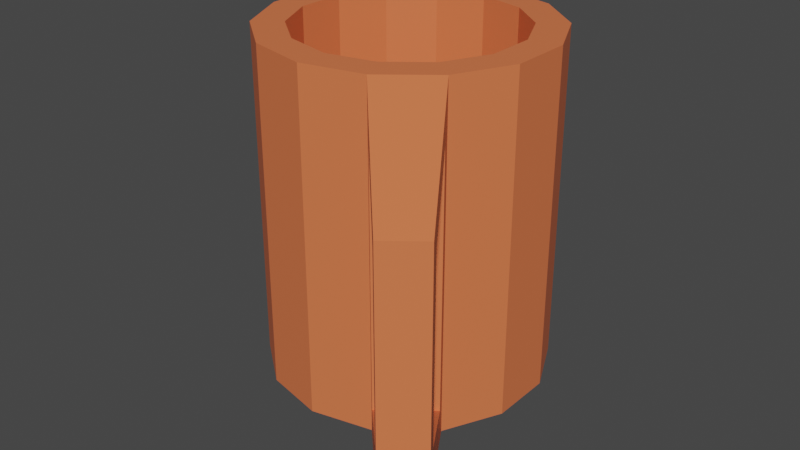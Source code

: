 # Source: Cup.blend  (saved by Blender 2.82.7; exported with 4.5.12 LTS)
import bpy
from mathutils import Matrix  # noqa: F401  (used for matrix-valued properties, if any)

bpy.ops.wm.read_factory_settings(use_empty=True)
scene = bpy.context.scene
scene.name = 'Scene'

# ---- collections
col_x = bpy.data.collections.new('Внутреннее'); scene.collection.children.link(col_x)

# ---- materials (node trees are filled in below, after node groups)
mat_material_009 = bpy.data.materials.new('Material.009')
mat_material_009.use_transparent_shadow = False
mat_material_009.roughness = 0.25

# ---- material node trees
mat_material_009.use_nodes = True; mat_material_009.node_tree.nodes.clear()
_N = mat_material_009.node_tree.nodes; _L = mat_material_009.node_tree.links
n0 = _N.new('ShaderNodeOutputMaterial'); n0.name = 'Material Output'; n0.location = (300, 300)
n1 = _N.new('ShaderNodeBsdfPrincipled'); n1.name = 'Principled BSDF'; n1.location = (10, 300)
n1.distribution = 'GGX'
n1.subsurface_method = 'BURLEY'
n1.inputs[0].default_value = (0.8, 0.1812, 0.067, 1.0)
n1.inputs[3].default_value = 1.45
n1.inputs[27].default_value = (0.0, 0.0, 0.0, 1.0)
n1.inputs[28].default_value = 1.0
_L.new(n1.outputs[0], n0.inputs[0])
n0.is_active_output = True

# ---- world
world_world = bpy.data.worlds.new('World'); scene.world = world_world
world_world.use_nodes = True; world_world.node_tree.nodes.clear()
_N = world_world.node_tree.nodes; _L = world_world.node_tree.links
n0 = _N.new('ShaderNodeOutputWorld'); n0.name = 'World Output'; n0.location = (300, 300)
n1 = _N.new('ShaderNodeBackground'); n1.name = 'Background'; n1.location = (10, 300)
n1.inputs[0].default_value = (0.05088, 0.05088, 0.05088, 1.0)
_L.new(n1.outputs[0], n0.inputs[0])
n0.is_active_output = True
world_world.color = (0.05088, 0.05088, 0.05088)
world_world.use_sun_shadow = False
world_world.sun_shadow_jitter_overblur = 0.0

# ---- meshes
me_cylinder_006 = bpy.data.meshes.new('Cylinder.006')
me_cylinder_006.from_pydata([(-0.1355, 1.918, -9.298e-06), (-0.1355, 1.545, 0.4724), (0.6012, 1.75, -9.298e-06), (0.439, 1.413, 0.4724), (1.192, 1.279, -9.298e-06), (0.8997, 1.046, 0.4724), (1.52, 0.5983, -9.298e-06), (1.155, 0.5151, 0.4724), (1.52, -0.1574, -9.298e-06), (1.155, -0.07419, 0.4724), (1.408, -1.152, 0.5503), (1.408, -1.152, 3.521), (0.8587, -1.59, 0.5503), (0.8587, -1.59, 3.521), (-0.1355, -1.477, -9.298e-06), (-0.1355, -1.104, 0.4724), (-0.8722, -1.309, -9.298e-06), (-0.71, -0.9726, 0.4724), (-1.463, -0.8382, -9.298e-06), (-1.171, -0.6051, 0.4724), (-1.791, -0.1574, -9.298e-06), (-1.426, -0.07419, 0.4724), (-1.791, 0.5983, -9.298e-06), (-1.426, 0.5151, 0.4724), (-1.463, 1.279, 0.0), (-1.171, 1.046, 0.4724), (-0.8722, 1.75, -9.298e-06), (-0.71, 1.413, 0.4724), (2.063, -2.103, 3.085), (2.063, -2.103, 0.9864), (1.641, -2.44, 0.9864), (1.641, -2.44, 3.085), (0.439, -0.9726, 0.4724), (0.6012, -1.309, -9.298e-06), (1.898, -2.72, 3.348), (1.898, -2.72, 0.7232), (0.8997, -0.6051, 0.4724), (1.192, -0.8382, -9.298e-06), (2.279, -2.417, 3.348), (2.279, -2.417, 0.7232), (0.6012, 1.75, 4.071), (-0.1355, 1.918, 4.071), (1.192, 1.279, 4.071), (1.52, 0.5983, 4.071), (1.52, -0.1574, 4.071), (1.192, -0.8382, 4.071), (0.6012, -1.309, 4.071), (-0.1355, -1.477, 4.071), (-0.8722, -1.309, 4.071), (-1.463, -0.8382, 4.071), (-1.791, -0.1574, 4.071), (-1.791, 0.5983, 4.071), (-1.463, 1.279, 4.071), (-0.8722, 1.75, 4.071), (0.439, 1.413, 4.071), (-0.1355, 1.545, 4.071), (0.8997, 1.046, 4.071), (1.155, 0.5151, 4.071), (1.155, -0.07419, 4.071), (0.8997, -0.6051, 4.071), (0.439, -0.9726, 4.071), (-0.1355, -1.104, 4.071), (-0.71, -0.9726, 4.071), (-1.171, -0.6051, 4.071), (-1.426, -0.07419, 4.071), (-1.426, 0.5151, 4.071), (-1.171, 1.046, 4.071), (-0.71, 1.413, 4.071)], [], [(0, 41, 40, 2), (2, 40, 42, 4), (4, 42, 43, 6), (6, 43, 44, 8), (8, 44, 45, 37), (12, 10, 11, 13), (33, 46, 47, 14), (14, 47, 48, 16), (16, 48, 49, 18), (18, 49, 50, 20), (20, 50, 51, 22), (22, 51, 52, 24), (3, 1, 27, 25, 23, 21, 19, 17, 15, 32, 36, 9, 7, 5), (24, 52, 53, 26), (26, 53, 41, 0), (0, 2, 4, 6, 8, 37, 33, 14, 16, 18, 20, 22, 24, 26), (39, 38, 34, 35), (33, 37, 39, 35), (45, 46, 34, 38), (30, 29, 10, 12), (12, 13, 46, 33), (31, 30, 35, 34), (30, 12, 33, 35), (13, 31, 34, 46), (11, 10, 37, 45), (29, 28, 38, 39), (10, 29, 39, 37), (28, 11, 45, 38), (30, 31, 28, 29), (13, 11, 28, 31), (55, 54, 40, 41), (54, 56, 42, 40), (56, 57, 43, 42), (57, 58, 44, 43), (58, 59, 45, 44), (59, 60, 46, 45), (60, 61, 47, 46), (61, 62, 48, 47), (62, 63, 49, 48), (63, 64, 50, 49), (64, 65, 51, 50), (65, 66, 52, 51), (66, 67, 53, 52), (67, 55, 41, 53), (1, 3, 54, 55), (3, 5, 56, 54), (5, 7, 57, 56), (7, 9, 58, 57), (9, 36, 59, 58), (36, 32, 60, 59), (32, 15, 61, 60), (15, 17, 62, 61), (17, 19, 63, 62), (19, 21, 64, 63), (21, 23, 65, 64), (23, 25, 66, 65), (25, 27, 67, 66), (27, 1, 55, 67)])
_uv = me_cylinder_006.uv_layers.new(name='UVMap')
_uv.uv.foreach_set('vector', [1.0, 0.5, 1.0, 1.0, 0.9286, 1.0, 0.9286, 0.5, 0.9286, 0.5, 0.9286, 1.0, 0.8571, 1.0, 0.8571, 0.5, 0.8571, 0.5, 0.8571, 1.0, 0.7857, 1.0, 0.7857, 0.5, 0.7857, 0.5, 0.7857, 1.0, 0.7143, 1.0, 0.7143, 0.5, 0.7143, 0.5, 0.7143, 1.0, 0.6429, 1.0, 0.6429, 0.5, 0.5714, 0.5545, 0.6429, 0.5545, 0.6429, 0.9455, 0.5714, 0.9455, 0.5714, 0.5, 0.5714, 1.0, 0.5, 1.0, 0.5, 0.5, 0.5, 0.5, 0.5, 1.0, 0.4286, 1.0, 0.4286, 0.5, 0.4286, 0.5, 0.4286, 1.0, 0.3571, 1.0, 0.3571, 0.5, 0.3571, 0.5, 0.3571, 1.0, 0.2857, 1.0, 0.2857, 0.5, 0.2857, 0.5, 0.2857, 1.0, 0.2143, 1.0, 0.2143, 0.5, 0.2143, 0.5, 0.2143, 1.0, 0.1429, 1.0, 0.1429, 0.5, 0.3312, 0.4186, 0.25, 0.4372, 0.1688, 0.4186, 0.1037, 0.3667, 0.06753, 0.2916, 0.06753, 0.2084, 0.1037, 0.1333, 0.1688, 0.08137, 0.25, 0.06283, 0.3312, 0.08137, 0.3963, 0.1333, 0.4325, 0.2084, 0.4325, 0.2916, 0.3963, 0.3667, 0.1429, 0.5, 0.1429, 1.0, 0.07143, 1.0, 0.07143, 0.5, 0.07143, 0.5, 0.07143, 1.0, -1.341e-07, 1.0, -1.341e-07, 0.5, 0.75, 0.49, 0.8541, 0.4662, 0.9376, 0.3996, 0.984, 0.3034, 0.984, 0.1966, 0.9376, 0.1004, 0.8541, 0.03377, 0.75, 0.01, 0.6459, 0.03377, 0.5624, 0.1004, 0.516, 0.1966, 0.516, 0.3034, 0.5624, 0.3996, 0.6459, 0.4662, 0.6429, 0.5, 0.6429, 1.0, 0.5714, 1.0, 0.5714, 0.5, 0.8541, 0.03377, 0.9376, 0.1004, 0.9376, 0.1004, 0.8541, 0.03377, 0.4376, 0.1004, 0.3541, 0.03377, 0.3541, 0.03377, 0.4376, 0.1004, 0.5714, 0.5651, 0.6429, 0.5651, 0.6429, 0.5545, 0.5714, 0.5545, 0.5714, 0.5545, 0.5714, 0.9455, 0.5714, 1.0, 0.5714, 0.5, 0.5714, 0.9349, 0.5714, 0.5651, 0.5714, 0.5, 0.5714, 1.0, 0.5714, 0.5651, 0.5714, 0.5545, 0.5714, 0.5, 0.5714, 0.5, 0.5714, 0.9455, 0.5714, 0.9349, 0.5714, 1.0, 0.5714, 1.0, 0.6429, 0.9455, 0.6429, 0.5545, 0.6429, 0.5, 0.6429, 1.0, 0.6429, 0.5651, 0.6429, 0.9349, 0.6429, 1.0, 0.6429, 0.5, 0.6429, 0.5545, 0.6429, 0.5651, 0.6429, 0.5, 0.6429, 0.5, 0.6429, 0.9349, 0.6429, 0.9455, 0.6429, 1.0, 0.6429, 1.0, 0.5714, 0.5651, 0.5714, 0.9349, 0.6429, 0.9349, 0.6429, 0.5651, 0.5714, 0.9455, 0.6429, 0.9455, 0.6429, 0.9349, 0.5714, 0.9349, 0.25, 0.4372, 0.3312, 0.4186, 0.3541, 0.4662, 0.25, 0.49, 0.3312, 0.4186, 0.3963, 0.3667, 0.4376, 0.3996, 0.3541, 0.4662, 0.3963, 0.3667, 0.4325, 0.2916, 0.484, 0.3034, 0.4376, 0.3996, 0.4325, 0.2916, 0.4325, 0.2084, 0.484, 0.1966, 0.484, 0.3034, 0.4325, 0.2084, 0.3963, 0.1333, 0.4376, 0.1004, 0.484, 0.1966, 0.3963, 0.1333, 0.3312, 0.08137, 0.3541, 0.03377, 0.4376, 0.1004, 0.3312, 0.08137, 0.25, 0.06283, 0.25, 0.01, 0.3541, 0.03377, 0.25, 0.06283, 0.1688, 0.08137, 0.1459, 0.03377, 0.25, 0.01, 0.1688, 0.08137, 0.1037, 0.1333, 0.06236, 0.1004, 0.1459, 0.03377, 0.1037, 0.1333, 0.06753, 0.2084, 0.01602, 0.1966, 0.06236, 0.1004, 0.06753, 0.2084, 0.06753, 0.2916, 0.01602, 0.3034, 0.01602, 0.1966, 0.06753, 0.2916, 0.1037, 0.3667, 0.06236, 0.3996, 0.01602, 0.3034, 0.1037, 0.3667, 0.1688, 0.4186, 0.1459, 0.4662, 0.06236, 0.3996, 0.1688, 0.4186, 0.25, 0.4372, 0.25, 0.49, 0.1459, 0.4662, 0.25, 0.4372, 0.3312, 0.4186, 0.3312, 0.4186, 0.25, 0.4372, 0.3312, 0.4186, 0.3963, 0.3667, 0.3963, 0.3667, 0.3312, 0.4186, 0.3963, 0.3667, 0.4325, 0.2916, 0.4325, 0.2916, 0.3963, 0.3667, 0.4325, 0.2916, 0.4325, 0.2084, 0.4325, 0.2084, 0.4325, 0.2916, 0.4325, 0.2084, 0.3963, 0.1333, 0.3963, 0.1333, 0.4325, 0.2084, 0.3963, 0.1333, 0.3312, 0.08137, 0.3312, 0.08137, 0.3963, 0.1333, 0.3312, 0.08137, 0.25, 0.06283, 0.25, 0.06283, 0.3312, 0.08137, 0.25, 0.06283, 0.1688, 0.08137, 0.1688, 0.08137, 0.25, 0.06283, 0.1688, 0.08137, 0.1037, 0.1333, 0.1037, 0.1333, 0.1688, 0.08137, 0.1037, 0.1333, 0.06753, 0.2084, 0.06753, 0.2084, 0.1037, 0.1333, 0.06753, 0.2084, 0.06753, 0.2916, 0.06753, 0.2916, 0.06753, 0.2084, 0.06753, 0.2916, 0.1037, 0.3667, 0.1037, 0.3667, 0.06753, 0.2916, 0.1037, 0.3667, 0.1688, 0.4186, 0.1688, 0.4186, 0.1037, 0.3667, 0.1688, 0.4186, 0.25, 0.4372, 0.25, 0.4372, 0.1688, 0.4186])
me_cylinder_006.materials.append(mat_material_009)
me_cylinder_006.use_remesh_preserve_volume = False
me_cylinder_006.use_remesh_preserve_attributes = False
me_cylinder_006.use_mirror_vertex_groups = False
me_cylinder_006.update()

# ---- objects
ob_x = bpy.data.objects.new('Кружка', me_cylinder_006)

# ---- transforms, parenting, visibility, modifiers, constraints
ob_x.location = (0.0, 0.0, 0.0)
ob_x.scale = (0.05121, 0.05121, 0.05121)
ob_x.lineart.crease_threshold = 0.0

# ---- collection membership
col_x.objects.link(ob_x)

# ---- scene / render settings (as saved in the file)
scene.frame_start = 1; scene.frame_end = 250; scene.frame_set(1)
scene.render.engine = 'BLENDER_EEVEE_NEXT'
scene.render.motion_blur_shutter = 1.0
scene.cycles.use_denoising = False
scene.cycles.samples = 128
scene.cycles.sampling_pattern = 'TABULATED_SOBOL'
scene.cycles.use_adaptive_sampling = False
scene.cycles.use_light_tree = False
scene.view_settings.view_transform = 'Filmic'
bpy.context.view_layer.update()

# ---- added for rendering (the .blend has no active camera and no usable light): camera, sun
cam_auto = bpy.data.cameras.new('AutoCamera')
cam_auto.lens = 50.0
cam_auto.sensor_width = 36.0
cam_auto.clip_end = 1000.0
ob_auto_camera = bpy.data.objects.new('AutoCamera', cam_auto)
scene.collection.objects.link(ob_auto_camera)
ob_auto_camera.location = (0.362784, -0.440877, 0.384468)
ob_auto_camera.rotation_euler = (1.09748, -7.21219e-08, 0.694738)
scene.camera = ob_auto_camera
light_auto_sun = bpy.data.lights.new('AutoSun', 'SUN')
light_auto_sun.energy = 3.0
light_auto_sun.angle = 0.0523599
ob_auto_sun = bpy.data.objects.new('AutoSun', light_auto_sun)
scene.collection.objects.link(ob_auto_sun)
ob_auto_sun.rotation_euler = (0.872665, 0.174533, 0.523599)
bpy.context.view_layer.update()
